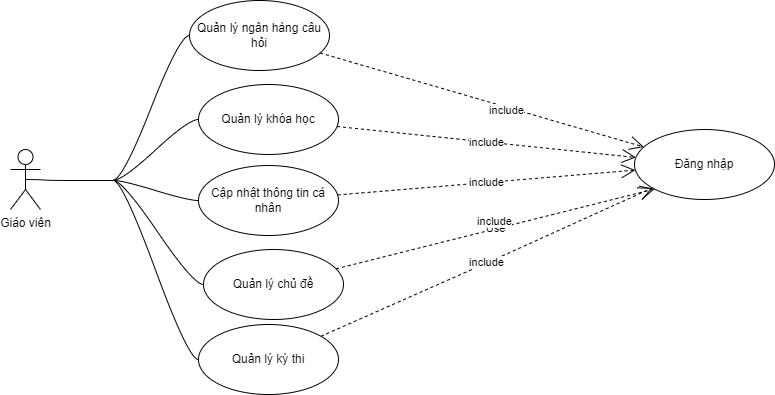

The diagram above was exported from draw.io. Its source (the exported page's mxGraphModel, read from the mxfile embedded in the PNG):
<mxGraphModel dx="1518" dy="675" grid="0" gridSize="10" guides="1" tooltips="1" connect="1" arrows="1" fold="1" page="1" pageScale="1" pageWidth="827" pageHeight="1169" background="none" math="0" shadow="0">
  <root>
    <mxCell id="0" />
    <mxCell id="1" parent="0" />
    <mxCell id="Kb_dJhZweL7mDFkt5alf-1" value="Giáo viên" style="shape=umlActor;verticalLabelPosition=bottom;verticalAlign=top;html=1;" vertex="1" parent="1">
      <mxGeometry x="50" y="220" width="30" height="60" as="geometry" />
    </mxCell>
    <mxCell id="Kb_dJhZweL7mDFkt5alf-2" value="Quản lý khóa học" style="ellipse;whiteSpace=wrap;html=1;" vertex="1" parent="1">
      <mxGeometry x="238" y="155" width="140" height="70" as="geometry" />
    </mxCell>
    <mxCell id="Kb_dJhZweL7mDFkt5alf-4" value="Đăng nhập" style="ellipse;whiteSpace=wrap;html=1;" vertex="1" parent="1">
      <mxGeometry x="674" y="200" width="140" height="70" as="geometry" />
    </mxCell>
    <mxCell id="Kb_dJhZweL7mDFkt5alf-5" value="Quản lý ngân hàng câu hỏi" style="ellipse;whiteSpace=wrap;html=1;" vertex="1" parent="1">
      <mxGeometry x="229" y="71" width="140" height="70" as="geometry" />
    </mxCell>
    <mxCell id="Kb_dJhZweL7mDFkt5alf-6" value="Cập nhật thông tin cá nhân" style="ellipse;whiteSpace=wrap;html=1;" vertex="1" parent="1">
      <mxGeometry x="238" y="236" width="140" height="70" as="geometry" />
    </mxCell>
    <mxCell id="Kb_dJhZweL7mDFkt5alf-13" value="" style="ellipse;whiteSpace=wrap;html=1;align=center;aspect=fixed;fillColor=none;strokeColor=none;resizable=0;perimeter=centerPerimeter;rotatable=0;allowArrows=0;points=[];outlineConnect=1;" vertex="1" parent="1">
      <mxGeometry x="260" y="290" width="10" height="10" as="geometry" />
    </mxCell>
    <mxCell id="Kb_dJhZweL7mDFkt5alf-14" value="include" style="endArrow=open;endSize=12;dashed=1;html=1;rounded=0;" edge="1" parent="1" source="Kb_dJhZweL7mDFkt5alf-2" target="Kb_dJhZweL7mDFkt5alf-4">
      <mxGeometry width="160" relative="1" as="geometry">
        <mxPoint x="330" y="300" as="sourcePoint" />
        <mxPoint x="490" y="300" as="targetPoint" />
      </mxGeometry>
    </mxCell>
    <mxCell id="Kb_dJhZweL7mDFkt5alf-15" value="include" style="endArrow=open;endSize=12;dashed=1;html=1;rounded=0;" edge="1" parent="1" source="Kb_dJhZweL7mDFkt5alf-49" target="Kb_dJhZweL7mDFkt5alf-4">
      <mxGeometry width="160" relative="1" as="geometry">
        <mxPoint x="519.99908950178" y="534.7437166396275" as="sourcePoint" />
        <mxPoint x="707.4100000000001" y="299.99999999999994" as="targetPoint" />
        <Array as="points">
          <mxPoint x="534" y="330" />
        </Array>
      </mxGeometry>
    </mxCell>
    <mxCell id="Kb_dJhZweL7mDFkt5alf-16" value="" style="endArrow=open;endSize=12;dashed=1;html=1;rounded=0;" edge="1" parent="1" source="Kb_dJhZweL7mDFkt5alf-5" target="Kb_dJhZweL7mDFkt5alf-4">
      <mxGeometry x="1" y="-21" width="160" relative="1" as="geometry">
        <mxPoint x="330" y="300" as="sourcePoint" />
        <mxPoint x="490" y="300" as="targetPoint" />
        <Array as="points" />
        <mxPoint x="16" y="-12" as="offset" />
      </mxGeometry>
    </mxCell>
    <mxCell id="Kb_dJhZweL7mDFkt5alf-54" value="include" style="edgeLabel;html=1;align=center;verticalAlign=middle;resizable=0;points=[];" vertex="1" connectable="0" parent="Kb_dJhZweL7mDFkt5alf-16">
      <mxGeometry x="0.153" y="-3" relative="1" as="geometry">
        <mxPoint as="offset" />
      </mxGeometry>
    </mxCell>
    <mxCell id="Kb_dJhZweL7mDFkt5alf-48" value="Quản lý chủ đề" style="ellipse;whiteSpace=wrap;html=1;" vertex="1" parent="1">
      <mxGeometry x="243" y="320" width="140" height="70" as="geometry" />
    </mxCell>
    <mxCell id="Kb_dJhZweL7mDFkt5alf-49" value="Quản lý kỳ thi" style="ellipse;whiteSpace=wrap;html=1;" vertex="1" parent="1">
      <mxGeometry x="238" y="395" width="140" height="70" as="geometry" />
    </mxCell>
    <mxCell id="Kb_dJhZweL7mDFkt5alf-51" value="Use" style="endArrow=open;endSize=12;dashed=1;html=1;rounded=0;entryX=0;entryY=1;entryDx=0;entryDy=0;" edge="1" parent="1" source="Kb_dJhZweL7mDFkt5alf-48" target="Kb_dJhZweL7mDFkt5alf-4">
      <mxGeometry width="160" relative="1" as="geometry">
        <mxPoint x="423" y="227" as="sourcePoint" />
        <mxPoint x="583" y="227" as="targetPoint" />
      </mxGeometry>
    </mxCell>
    <mxCell id="Kb_dJhZweL7mDFkt5alf-53" value="include" style="edgeLabel;html=1;align=center;verticalAlign=middle;resizable=0;points=[];" vertex="1" connectable="0" parent="Kb_dJhZweL7mDFkt5alf-51">
      <mxGeometry x="-0.0013" y="8" relative="1" as="geometry">
        <mxPoint x="1" as="offset" />
      </mxGeometry>
    </mxCell>
    <mxCell id="Kb_dJhZweL7mDFkt5alf-52" value="include" style="endArrow=open;endSize=12;dashed=1;html=1;rounded=0;" edge="1" parent="1" source="Kb_dJhZweL7mDFkt5alf-6" target="Kb_dJhZweL7mDFkt5alf-4">
      <mxGeometry width="160" relative="1" as="geometry">
        <mxPoint x="423" y="227" as="sourcePoint" />
        <mxPoint x="583" y="227" as="targetPoint" />
      </mxGeometry>
    </mxCell>
    <mxCell id="Kb_dJhZweL7mDFkt5alf-61" style="edgeStyle=entityRelationEdgeStyle;rounded=0;orthogonalLoop=1;jettySize=auto;html=1;startArrow=none;endArrow=none;segment=10;curved=1;sourcePerimeterSpacing=0;targetPerimeterSpacing=0;exitX=1;exitY=1;exitDx=0;exitDy=0;" edge="1" parent="1" source="Kb_dJhZweL7mDFkt5alf-59" target="Kb_dJhZweL7mDFkt5alf-5">
      <mxGeometry relative="1" as="geometry">
        <Array as="points">
          <mxPoint x="143" y="106" />
          <mxPoint x="238" y="199" />
          <mxPoint x="170" y="202" />
          <mxPoint x="143" y="117" />
        </Array>
      </mxGeometry>
    </mxCell>
    <mxCell id="Kb_dJhZweL7mDFkt5alf-62" style="edgeStyle=entityRelationEdgeStyle;rounded=0;orthogonalLoop=1;jettySize=auto;html=1;startArrow=none;endArrow=none;segment=10;curved=1;sourcePerimeterSpacing=0;targetPerimeterSpacing=0;" edge="1" parent="1" source="Kb_dJhZweL7mDFkt5alf-59" target="Kb_dJhZweL7mDFkt5alf-2">
      <mxGeometry relative="1" as="geometry" />
    </mxCell>
    <mxCell id="Kb_dJhZweL7mDFkt5alf-64" style="edgeStyle=entityRelationEdgeStyle;rounded=0;orthogonalLoop=1;jettySize=auto;html=1;startArrow=none;endArrow=none;segment=10;curved=1;sourcePerimeterSpacing=0;targetPerimeterSpacing=0;" edge="1" parent="1" source="Kb_dJhZweL7mDFkt5alf-59" target="Kb_dJhZweL7mDFkt5alf-6">
      <mxGeometry relative="1" as="geometry" />
    </mxCell>
    <mxCell id="Kb_dJhZweL7mDFkt5alf-65" style="edgeStyle=entityRelationEdgeStyle;rounded=0;orthogonalLoop=1;jettySize=auto;html=1;startArrow=none;endArrow=none;segment=10;curved=1;sourcePerimeterSpacing=0;targetPerimeterSpacing=0;" edge="1" parent="1" source="Kb_dJhZweL7mDFkt5alf-59" target="Kb_dJhZweL7mDFkt5alf-48">
      <mxGeometry relative="1" as="geometry" />
    </mxCell>
    <mxCell id="Kb_dJhZweL7mDFkt5alf-66" style="edgeStyle=entityRelationEdgeStyle;rounded=0;orthogonalLoop=1;jettySize=auto;html=1;startArrow=none;endArrow=none;segment=10;curved=1;sourcePerimeterSpacing=0;targetPerimeterSpacing=0;" edge="1" parent="1" source="Kb_dJhZweL7mDFkt5alf-59" target="Kb_dJhZweL7mDFkt5alf-49">
      <mxGeometry relative="1" as="geometry" />
    </mxCell>
    <mxCell id="Kb_dJhZweL7mDFkt5alf-59" value="" style="whiteSpace=wrap;html=1;shape=partialRectangle;top=0;left=0;bottom=1;right=0;points=[[0,1],[1,1]];fillColor=none;align=center;verticalAlign=bottom;routingCenterY=0.5;snapToPoint=1;recursiveResize=0;autosize=1;treeFolding=1;treeMoving=1;newEdgeStyle={&quot;edgeStyle&quot;:&quot;entityRelationEdgeStyle&quot;,&quot;startArrow&quot;:&quot;none&quot;,&quot;endArrow&quot;:&quot;none&quot;,&quot;segment&quot;:10,&quot;curved&quot;:1,&quot;sourcePerimeterSpacing&quot;:0,&quot;targetPerimeterSpacing&quot;:0};" vertex="1" parent="1">
      <mxGeometry x="102" y="207" width="50" height="44" as="geometry" />
    </mxCell>
    <mxCell id="Kb_dJhZweL7mDFkt5alf-60" value="" style="edgeStyle=entityRelationEdgeStyle;startArrow=none;endArrow=none;segment=10;curved=1;sourcePerimeterSpacing=0;targetPerimeterSpacing=0;rounded=0;exitX=0.5;exitY=0.5;exitDx=0;exitDy=0;exitPerimeter=0;" edge="1" target="Kb_dJhZweL7mDFkt5alf-59" parent="1" source="Kb_dJhZweL7mDFkt5alf-1">
      <mxGeometry relative="1" as="geometry">
        <mxPoint x="91" y="71" as="sourcePoint" />
        <Array as="points">
          <mxPoint x="69" y="251" />
        </Array>
      </mxGeometry>
    </mxCell>
    <mxCell id="Kb_dJhZweL7mDFkt5alf-74" value="" style="ellipse;whiteSpace=wrap;html=1;align=center;aspect=fixed;fillColor=none;strokeColor=none;resizable=0;perimeter=centerPerimeter;rotatable=0;allowArrows=0;points=[];outlineConnect=1;" vertex="1" parent="1">
      <mxGeometry x="490" y="222" width="10" height="10" as="geometry" />
    </mxCell>
  </root>
</mxGraphModel>